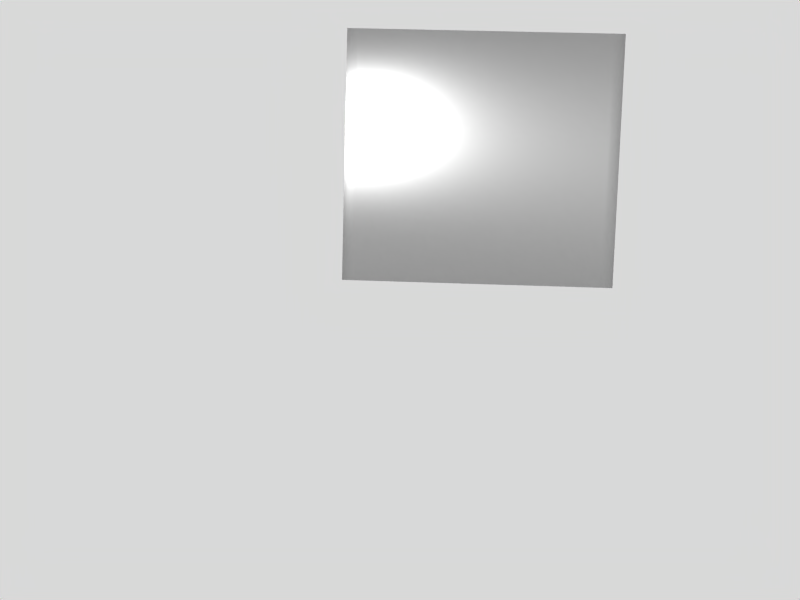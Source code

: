 # Source: paper_Test_Demo_floor.blend  (saved by Blender 2.62.0; exported with 4.5.12 LTS)
import bpy
from mathutils import Matrix  # noqa: F401  (used for matrix-valued properties, if any)

bpy.ops.wm.read_factory_settings(use_empty=True)
scene = bpy.context.scene
scene.name = 'Scene'

# ---- collections
col_collection_1 = bpy.data.collections.new('Collection 1'); scene.collection.children.link(col_collection_1)

# ---- materials (node trees are filled in below, after node groups)
mat_material = bpy.data.materials.new('Material')
mat_material.alpha_threshold = 0.0
mat_material.roughness = 0.5
mat_material.line_color = (0.0, 0.0, 0.0, 1.0)

# ---- material node trees

# ---- world
world_world = bpy.data.worlds.new('World'); scene.world = world_world
world_world.color = (0.85, 0.85, 0.85)
world_world.use_sun_shadow = False
world_world.sun_shadow_jitter_overblur = 0.0
world_world.cycles.sampling_method = 'MANUAL'
world_world.cycles.sample_map_resolution = 256

# ---- cameras
cam_camera_001 = bpy.data.cameras.new('Camera.001')
cam_camera_001.clip_end = 100.0
cam_camera_001.lens = 35.0
cam_camera_001.sensor_width = 32.0
cam_camera_001.sensor_height = 18.0
cam_camera_001.dof.focus_distance = 0.0
cam_camera_001.dof.aperture_fstop = 128.0

# ---- lights
light_spot = bpy.data.lights.new('Spot', 'POINT')
light_spot.transmission_factor = 0.0
light_spot.cutoff_distance = 30.0
light_spot.energy = 182.0
light_spot.shadow_buffer_clip_start = 1.001
light_spot.shadow_soft_size = 1.0
light_spot.shadow_maximum_resolution = 0.006
light_spot.use_absolute_resolution = True
light_spot.cycles.use_multiple_importance_sampling = False

# ---- meshes
me_plane = bpy.data.meshes.new('Plane')
me_plane.from_pydata([(-1.5, -0.0625, -1.371), (1.5, -0.0625, -1.371), (-0.5, -0.0625, -1.371), (0.5, -0.0625, -1.371), (-1.0, -0.0625, -1.371), (-1.798e-08, -0.0625, -1.371), (1.0, -0.0625, -1.371), (-1.25, -0.0625, -1.371), (-0.75, -0.0625, -1.371), (0.25, -0.0625, -1.371), (-0.25, -0.0625, -1.371), (1.25, -0.0625, -1.371), (0.75, -0.0625, -1.371), (-1.375, -0.0625, -1.371), (-1.125, -0.0625, -1.371), (-0.875, -0.0625, -1.371), (-0.625, -0.0625, -1.371), (0.125, -0.0625, -1.371), (0.375, -0.0625, -1.371), (-0.125, -0.0625, -1.371), (-0.375, -0.0625, -1.371), (1.375, -0.0625, -1.371), (1.125, -0.0625, -1.371), (0.875, -0.0625, -1.371), (0.625, -0.0625, -1.371), (-1.5, 0.0625, -1.371), (1.5, 0.0625, -1.371), (-0.5, 0.0625, -1.371), (0.5, 0.0625, -1.371), (-0.625, 0.0625, -1.371), (0.625, 0.0625, -1.371), (0.375, 0.0625, -1.371), (-1.125, 0.0625, -1.371), (-1.0, 0.0625, -1.371), (1.125, 0.0625, -1.371), (1.0, 0.0625, -1.371), (-0.125, 0.0625, -1.371), (1.157e-08, 0.0625, -1.371), (-1.25, 0.0625, -1.371), (-1.375, 0.0625, -1.371), (-0.75, 0.0625, -1.371), (-0.875, 0.0625, -1.371), (1.375, 0.0625, -1.371), (1.25, 0.0625, -1.371), (0.875, 0.0625, -1.371), (0.75, 0.0625, -1.371), (-0.25, 0.0625, -1.371), (-0.375, 0.0625, -1.371), (0.25, 0.0625, -1.371), (0.125, 0.0625, -1.371), (0.125, 0.0625, 1.371), (0.25, 0.0625, 1.371), (-0.375, 0.0625, 1.371), (-0.25, 0.0625, 1.371), (0.75, 0.0625, 1.371), (0.875, 0.0625, 1.371), (1.25, 0.0625, 1.371), (1.375, 0.0625, 1.371), (-0.875, 0.0625, 1.371), (-0.75, 0.0625, 1.371), (-1.375, 0.0625, 1.371), (-1.25, 0.0625, 1.371), (1.157e-08, 0.0625, 1.371), (-0.125, 0.0625, 1.371), (1.0, 0.0625, 1.371), (1.125, 0.0625, 1.371), (-1.0, 0.0625, 1.371), (-1.125, 0.0625, 1.371), (0.375, 0.0625, 1.371), (0.625, 0.0625, 1.371), (-0.625, 0.0625, 1.371), (0.5, 0.0625, 1.371), (-0.5, 0.0625, 1.371), (1.5, 0.0625, 1.371), (-1.5, 0.0625, 1.371), (0.625, -0.0625, 1.371), (0.875, -0.0625, 1.371), (1.125, -0.0625, 1.371), (1.375, -0.0625, 1.371), (-0.375, -0.0625, 1.371), (-0.125, -0.0625, 1.371), (0.375, -0.0625, 1.371), (0.125, -0.0625, 1.371), (-0.625, -0.0625, 1.371), (-0.875, -0.0625, 1.371), (-1.125, -0.0625, 1.371), (-1.375, -0.0625, 1.371), (0.75, -0.0625, 1.371), (1.25, -0.0625, 1.371), (-0.25, -0.0625, 1.371), (0.25, -0.0625, 1.371), (-0.75, -0.0625, 1.371), (-1.25, -0.0625, 1.371), (1.0, -0.0625, 1.371), (-1.798e-08, -0.0625, 1.371), (-1.0, -0.0625, 1.371), (0.5, -0.0625, 1.371), (-0.5, -0.0625, 1.371), (1.5, -0.0625, 1.371), (-1.5, -0.0625, 1.371)], [], [(2, 29, 27), (32, 14, 38), (7, 38, 14), (14, 32, 4), (38, 7, 39), (39, 13, 25), (0, 25, 13), (13, 39, 7), (33, 4, 32), (29, 16, 40), (8, 40, 16), (16, 29, 2), (40, 8, 41), (41, 15, 33), (4, 33, 15), (15, 41, 8), (43, 42, 11), (22, 6, 34), (34, 43, 22), (11, 22, 43), (21, 11, 42), (42, 26, 21), (1, 21, 26), (35, 34, 6), (45, 44, 12), (24, 3, 30), (30, 45, 24), (12, 24, 45), (23, 12, 44), (44, 35, 23), (6, 23, 35), (3, 28, 30), (3, 31, 28), (36, 19, 46), (10, 46, 19), (19, 36, 5), (46, 10, 47), (47, 20, 27), (2, 27, 20), (20, 47, 10), (37, 5, 36), (31, 18, 48), (9, 48, 18), (18, 31, 3), (48, 9, 49), (49, 17, 37), (5, 37, 17), (17, 49, 9), (49, 37, 62, 50), (48, 49, 50, 51), (31, 48, 51, 68), (37, 36, 63, 62), (47, 27, 72, 52), (46, 47, 52, 53), (36, 46, 53, 63), (28, 31, 68, 71), (30, 28, 71, 69), (35, 44, 55, 64), (45, 30, 69, 54), (44, 45, 54, 55), (34, 35, 64, 65), (26, 42, 57, 73), (43, 34, 65, 56), (42, 43, 56, 57), (41, 33, 66, 58), (40, 41, 58, 59), (29, 40, 59, 70), (33, 32, 67, 66), (39, 25, 74, 60), (38, 39, 60, 61), (32, 38, 61, 67), (27, 29, 70, 72), (1, 26, 73, 98), (25, 0, 99, 74), (24, 12, 87, 75), (3, 24, 75, 96), (12, 23, 76, 87), (23, 6, 93, 76), (22, 11, 88, 77), (6, 22, 77, 93), (11, 21, 78, 88), (21, 1, 98, 78), (20, 10, 89, 79), (2, 20, 79, 97), (10, 19, 80, 89), (19, 5, 94, 80), (9, 18, 81, 90), (18, 3, 96, 81), (17, 9, 90, 82), (5, 17, 82, 94), (8, 16, 83, 91), (16, 2, 97, 83), (15, 8, 91, 84), (4, 15, 84, 95), (7, 14, 85, 92), (14, 4, 95, 85), (13, 7, 92, 86), (0, 13, 86, 99), (72, 70, 97), (61, 85, 67), (85, 61, 92), (95, 67, 85), (60, 92, 61), (74, 86, 60), (86, 74, 99), (92, 60, 86), (67, 95, 66), (59, 83, 70), (83, 59, 91), (97, 70, 83), (58, 91, 59), (66, 84, 58), (84, 66, 95), (91, 58, 84), (88, 57, 56), (65, 93, 77), (77, 56, 65), (56, 77, 88), (57, 88, 78), (78, 73, 57), (73, 78, 98), (93, 65, 64), (87, 55, 54), (69, 96, 75), (75, 54, 69), (54, 75, 87), (55, 87, 76), (76, 64, 55), (64, 76, 93), (69, 71, 96), (71, 68, 96), (53, 80, 63), (80, 53, 89), (94, 63, 80), (52, 89, 53), (72, 79, 52), (79, 72, 97), (89, 52, 79), (63, 94, 62), (51, 81, 68), (81, 51, 90), (96, 68, 81), (50, 90, 51), (62, 82, 50), (82, 62, 94), (90, 50, 82)])
me_plane.polygons.foreach_set('use_smooth', [True] * 146)
_uv = me_plane.uv_layers.new(name='UVMap')
_uv.uv.foreach_set('vector', [0.6665, 0.01378, 0.7082, 0.07479, 0.6665, 0.0748, 0.8748, 0.07476, 0.8748, 0.01374, 0.9164, 0.07475, 0.9164, 0.01374, 0.9164, 0.07475, 0.8748, 0.01374, 0.8748, 0.01374, 0.8748, 0.07476, 0.8331, 0.01375, 0.9164, 0.07475, 0.9164, 0.01374, 0.9581, 0.07474, 0.9581, 0.07474, 0.9581, 0.01373, 0.9997, 0.07473, 0.9997, 0.01372, 0.9997, 0.07473, 0.9581, 0.01373, 0.9581, 0.01373, 0.9581, 0.07474, 0.9164, 0.01374, 0.8331, 0.07477, 0.8331, 0.01375, 0.8748, 0.07476, 0.7082, 0.07479, 0.7082, 0.01377, 0.7498, 0.07478, 0.7498, 0.01377, 0.7498, 0.07478, 0.7082, 0.01377, 0.7082, 0.01377, 0.7082, 0.07479, 0.6665, 0.01378, 0.7498, 0.07478, 0.7498, 0.01377, 0.7915, 0.07477, 0.7915, 0.07477, 0.7915, 0.01376, 0.8331, 0.07477, 0.8331, 0.01375, 0.8331, 0.07477, 0.7915, 0.01376, 0.7915, 0.01376, 0.7915, 0.07477, 0.7498, 0.01377, 0.08341, 0.07487, 0.04176, 0.07487, 0.08341, 0.01386, 0.1251, 0.01386, 0.1667, 0.01385, 0.1251, 0.07487, 0.1251, 0.07487, 0.08341, 0.07487, 0.1251, 0.01386, 0.08341, 0.01386, 0.1251, 0.01386, 0.08341, 0.07487, 0.04176, 0.01386, 0.08341, 0.01386, 0.04176, 0.07487, 0.04176, 0.07487, 0.0001139, 0.07487, 0.04176, 0.01386, 0.0001131, 0.01386, 0.04176, 0.01386, 0.0001139, 0.07487, 0.1667, 0.07487, 0.1251, 0.07487, 0.1667, 0.01385, 0.25, 0.07486, 0.2084, 0.07486, 0.25, 0.01385, 0.2917, 0.01384, 0.3333, 0.01384, 0.2917, 0.07486, 0.2917, 0.07486, 0.25, 0.07486, 0.2917, 0.01384, 0.25, 0.01385, 0.2917, 0.01384, 0.25, 0.07486, 0.2084, 0.01385, 0.25, 0.01385, 0.2084, 0.07486, 0.2084, 0.07486, 0.1667, 0.07487, 0.2084, 0.01385, 0.1667, 0.01385, 0.2084, 0.01385, 0.1667, 0.07487, 0.3333, 0.01384, 0.3333, 0.07485, 0.2917, 0.07486, 0.3333, 0.01384, 0.375, 0.07485, 0.3333, 0.07485, 0.5416, 0.07482, 0.5416, 0.0138, 0.5832, 0.07481, 0.5832, 0.0138, 0.5832, 0.07481, 0.5416, 0.0138, 0.5416, 0.0138, 0.5416, 0.07482, 0.4999, 0.01381, 0.5832, 0.07481, 0.5832, 0.0138, 0.6249, 0.07481, 0.6249, 0.07481, 0.6249, 0.01379, 0.6665, 0.0748, 0.6665, 0.01378, 0.6665, 0.0748, 0.6249, 0.01379, 0.6249, 0.01379, 0.6249, 0.07481, 0.5832, 0.0138, 0.4999, 0.07483, 0.4999, 0.01381, 0.5416, 0.07482, 0.375, 0.07485, 0.375, 0.01383, 0.4166, 0.07484, 0.4166, 0.01383, 0.4166, 0.07484, 0.375, 0.01383, 0.375, 0.01383, 0.375, 0.07485, 0.3333, 0.01384, 0.4166, 0.07484, 0.4166, 0.01383, 0.4583, 0.07483, 0.4583, 0.07483, 0.4583, 0.01382, 0.4999, 0.07483, 0.4999, 0.01381, 0.4999, 0.07483, 0.4583, 0.01382, 0.4583, 0.01382, 0.4583, 0.07483, 0.4166, 0.01383, 0.4583, 0.07483, 0.4583, 0.01382, 0.4999, 0.07483, 0.0, 1.0, 0.4166, 0.07484, 0.4166, 0.01383, 0.4583, 0.07483, 0.0, 1.0, 0.375, 0.07485, 0.375, 0.01383, 0.4166, 0.07484, 0.0, 1.0, 0.4999, 0.07483, 0.4999, 0.01381, 0.5416, 0.07482, 0.0, 1.0, 0.6249, 0.07481, 0.6249, 0.01379, 0.6665, 0.0748, 0.0, 1.0, 0.5832, 0.07481, 0.5832, 0.0138, 0.6249, 0.07481, 0.0, 1.0, 0.5416, 0.07482, 0.5416, 0.0138, 0.5832, 0.07481, 0.0, 1.0, 0.3333, 0.01384, 0.375, 0.07485, 0.3333, 0.07485, 0.0, 1.0, 0.3333, 0.01384, 0.3333, 0.07485, 0.2917, 0.07486, 0.0, 1.0, 0.2084, 0.07486, 0.1667, 0.07487, 0.2084, 0.01385, 0.0, 1.0, 0.2917, 0.07486, 0.25, 0.07486, 0.2917, 0.01384, 0.0, 1.0, 0.25, 0.07486, 0.2084, 0.07486, 0.25, 0.01385, 0.0, 1.0, 0.1667, 0.07487, 0.1251, 0.07487, 0.1667, 0.01385, 0.0, 1.0, 0.04176, 0.07487, 0.0001139, 0.07487, 0.04176, 0.01386, 0.0, 1.0, 0.1251, 0.07487, 0.08341, 0.07487, 0.1251, 0.01386, 0.0, 1.0, 0.08341, 0.07487, 0.04176, 0.07487, 0.08341, 0.01386, 0.0, 1.0, 0.7915, 0.07477, 0.7915, 0.01376, 0.8331, 0.07477, 0.0, 1.0, 0.7498, 0.07478, 0.7498, 0.01377, 0.7915, 0.07477, 0.0, 1.0, 0.7082, 0.07479, 0.7082, 0.01377, 0.7498, 0.07478, 0.0, 1.0, 0.8331, 0.07477, 0.8331, 0.01375, 0.8748, 0.07476, 0.0, 1.0, 0.9581, 0.07474, 0.9581, 0.01373, 0.9997, 0.07473, 0.0, 1.0, 0.9164, 0.07475, 0.9164, 0.01374, 0.9581, 0.07474, 0.0, 1.0, 0.8748, 0.07476, 0.8748, 0.01374, 0.9164, 0.07475, 0.0, 1.0, 0.6665, 0.01378, 0.7082, 0.07479, 0.6665, 0.0748, 0.0, 1.0, 0.0001131, 0.01386, 0.04176, 0.01386, 0.0001139, 0.07487, 0.0, 1.0, 0.9997, 0.01372, 0.9997, 0.07473, 0.9581, 0.01373, 0.0, 1.0, 0.25, 0.01385, 0.2917, 0.01384, 0.25, 0.07486, 0.0, 1.0, 0.2917, 0.01384, 0.3333, 0.01384, 0.2917, 0.07486, 0.0, 1.0, 0.2084, 0.01385, 0.25, 0.01385, 0.2084, 0.07486, 0.0, 1.0, 0.1667, 0.01385, 0.2084, 0.01385, 0.1667, 0.07487, 0.0, 1.0, 0.08341, 0.01386, 0.1251, 0.01386, 0.08341, 0.07487, 0.0, 1.0, 0.1251, 0.01386, 0.1667, 0.01385, 0.1251, 0.07487, 0.0, 1.0, 0.04176, 0.01386, 0.08341, 0.01386, 0.04176, 0.07487, 0.0, 1.0, 0.0001131, 0.01386, 0.04176, 0.01386, 0.0001139, 0.07487, 0.0, 1.0, 0.6249, 0.01379, 0.6249, 0.07481, 0.5832, 0.0138, 0.0, 1.0, 0.6665, 0.01378, 0.6665, 0.0748, 0.6249, 0.01379, 0.0, 1.0, 0.5832, 0.0138, 0.5832, 0.07481, 0.5416, 0.0138, 0.0, 1.0, 0.5416, 0.0138, 0.5416, 0.07482, 0.4999, 0.01381, 0.0, 1.0, 0.4166, 0.01383, 0.4166, 0.07484, 0.375, 0.01383, 0.0, 1.0, 0.375, 0.01383, 0.375, 0.07485, 0.3333, 0.01384, 0.0, 1.0, 0.4583, 0.01382, 0.4583, 0.07483, 0.4166, 0.01383, 0.0, 1.0, 0.4999, 0.01381, 0.4999, 0.07483, 0.4583, 0.01382, 0.0, 1.0, 0.7498, 0.01377, 0.7498, 0.07478, 0.7082, 0.01377, 0.0, 1.0, 0.7082, 0.01377, 0.7082, 0.07479, 0.6665, 0.01378, 0.0, 1.0, 0.7915, 0.01376, 0.7915, 0.07477, 0.7498, 0.01377, 0.0, 1.0, 0.8331, 0.01375, 0.8331, 0.07477, 0.7915, 0.01376, 0.0, 1.0, 0.9164, 0.01374, 0.9164, 0.07475, 0.8748, 0.01374, 0.0, 1.0, 0.8748, 0.01374, 0.8748, 0.07476, 0.8331, 0.01375, 0.0, 1.0, 0.9581, 0.01373, 0.9581, 0.07474, 0.9164, 0.01374, 0.0, 1.0, 0.9997, 0.01372, 0.9997, 0.07473, 0.9581, 0.01373, 0.0, 1.0, 0.6665, 0.01378, 0.7082, 0.07479, 0.6665, 0.0748, 0.8748, 0.07476, 0.8748, 0.01374, 0.9164, 0.07475, 0.9164, 0.01374, 0.9164, 0.07475, 0.8748, 0.01374, 0.8748, 0.01374, 0.8748, 0.07476, 0.8331, 0.01375, 0.9164, 0.07475, 0.9164, 0.01374, 0.9581, 0.07474, 0.9581, 0.07474, 0.9581, 0.01373, 0.9997, 0.07473, 0.9997, 0.01372, 0.9997, 0.07473, 0.9581, 0.01373, 0.9581, 0.01373, 0.9581, 0.07474, 0.9164, 0.01374, 0.8331, 0.07477, 0.8331, 0.01375, 0.8748, 0.07476, 0.7082, 0.07479, 0.7082, 0.01377, 0.7498, 0.07478, 0.7498, 0.01377, 0.7498, 0.07478, 0.7082, 0.01377, 0.7082, 0.01377, 0.7082, 0.07479, 0.6665, 0.01378, 0.7498, 0.07478, 0.7498, 0.01377, 0.7915, 0.07477, 0.7915, 0.07477, 0.7915, 0.01376, 0.8331, 0.07477, 0.8331, 0.01375, 0.8331, 0.07477, 0.7915, 0.01376, 0.7915, 0.01376, 0.7915, 0.07477, 0.7498, 0.01377, 0.08341, 0.07487, 0.04176, 0.07487, 0.08341, 0.01386, 0.1251, 0.01386, 0.1667, 0.01385, 0.1251, 0.07487, 0.1251, 0.07487, 0.08341, 0.07487, 0.1251, 0.01386, 0.08341, 0.01386, 0.1251, 0.01386, 0.08341, 0.07487, 0.04176, 0.01386, 0.08341, 0.01386, 0.04176, 0.07487, 0.04176, 0.07487, 0.0001139, 0.07487, 0.04176, 0.01386, 0.0001131, 0.01386, 0.04176, 0.01386, 0.0001139, 0.07487, 0.1667, 0.07487, 0.1251, 0.07487, 0.1667, 0.01385, 0.25, 0.07486, 0.2084, 0.07486, 0.25, 0.01385, 0.2917, 0.01384, 0.3333, 0.01384, 0.2917, 0.07486, 0.2917, 0.07486, 0.25, 0.07486, 0.2917, 0.01384, 0.25, 0.01385, 0.2917, 0.01384, 0.25, 0.07486, 0.2084, 0.01385, 0.25, 0.01385, 0.2084, 0.07486, 0.2084, 0.07486, 0.1667, 0.07487, 0.2084, 0.01385, 0.1667, 0.01385, 0.2084, 0.01385, 0.1667, 0.07487, 0.3333, 0.01384, 0.3333, 0.07485, 0.2917, 0.07486, 0.3333, 0.01384, 0.375, 0.07485, 0.3333, 0.07485, 0.5416, 0.07482, 0.5416, 0.0138, 0.5832, 0.07481, 0.5832, 0.0138, 0.5832, 0.07481, 0.5416, 0.0138, 0.5416, 0.0138, 0.5416, 0.07482, 0.4999, 0.01381, 0.5832, 0.07481, 0.5832, 0.0138, 0.6249, 0.07481, 0.6249, 0.07481, 0.6249, 0.01379, 0.6665, 0.0748, 0.6665, 0.01378, 0.6665, 0.0748, 0.6249, 0.01379, 0.6249, 0.01379, 0.6249, 0.07481, 0.5832, 0.0138, 0.4999, 0.07483, 0.4999, 0.01381, 0.5416, 0.07482, 0.375, 0.07485, 0.375, 0.01383, 0.4166, 0.07484, 0.4166, 0.01383, 0.4166, 0.07484, 0.375, 0.01383, 0.375, 0.01383, 0.375, 0.07485, 0.3333, 0.01384, 0.4166, 0.07484, 0.4166, 0.01383, 0.4583, 0.07483, 0.4583, 0.07483, 0.4583, 0.01382, 0.4999, 0.07483, 0.4999, 0.01381, 0.4999, 0.07483, 0.4583, 0.01382, 0.4583, 0.01382, 0.4583, 0.07483, 0.4166, 0.01383])
me_plane.materials.append(mat_material)
me_plane.use_remesh_preserve_volume = False
me_plane.use_remesh_preserve_attributes = False
me_plane.use_mirror_vertex_groups = False
me_plane.update()

# ---- objects
ob_plane = bpy.data.objects.new('Plane', me_plane)
ob_0_mainworldcamera = bpy.data.objects.new('0-MainWorldCamera', cam_camera_001)
ob_0_mainlamp = bpy.data.objects.new('0-MainLamp', light_spot)

# ---- transforms, parenting, visibility, modifiers, constraints
ob_plane.location = (1.364, -1.187, 1.988)
ob_plane.lineart.crease_threshold = 0.0
ob_0_mainworldcamera.location = (0.842, -10.97, 1.414)
ob_0_mainworldcamera.rotation_euler = (1.468, -0.02768, 0.03617)
ob_0_mainworldcamera.lineart.crease_threshold = 0.0
ob_0_mainlamp.location = (-0.02192, -1.352, 2.48)
ob_0_mainlamp.rotation_euler = (0.6503, 0.05522, 1.866)
ob_0_mainlamp.lock_rotations_4d = False
ob_0_mainlamp.empty_display_type = 'ARROWS'
ob_0_mainlamp.color = (0.0, 0.0, 0.0, 0.0)
ob_0_mainlamp.lineart.crease_threshold = 0.0

# ---- collection membership
col_collection_1.objects.link(ob_plane)
col_collection_1.objects.link(ob_0_mainworldcamera)
col_collection_1.objects.link(ob_0_mainlamp)

# ---- scene / render settings (as saved in the file)
scene.camera = ob_0_mainworldcamera
scene.frame_start = 1; scene.frame_end = 74; scene.frame_set(75)
scene.render.engine = 'BLENDER_EEVEE_NEXT'
scene.render.image_settings.file_format = 'JPEG'
scene.render.image_settings.color_mode = 'RGB'
scene.render.image_settings.compression = 90
scene.render.resolution_x = 800
scene.render.resolution_y = 600
scene.render.pixel_aspect_x = 100.0
scene.render.pixel_aspect_y = 100.0
scene.render.fps = 25
scene.render.dither_intensity = 0.0
scene.render.use_compositing = False
scene.render.use_sequencer = False
scene.render.bake_margin = 2
scene.render.bake_bias = 0.0
scene.render.use_stamp_time = False
scene.render.use_stamp_date = False
scene.render.use_stamp_frame = False
scene.render.use_stamp_camera = False
scene.render.use_stamp_scene = False
scene.render.use_stamp_filename = False
scene.render.use_stamp_render_time = False
scene.render.stamp_font_size = 0
scene.cycles.use_denoising = False
scene.cycles.samples = 10
scene.cycles.sampling_pattern = 'TABULATED_SOBOL'
scene.cycles.light_sampling_threshold = 0.0
scene.cycles.use_adaptive_sampling = False
scene.cycles.use_light_tree = False
scene.cycles.blur_glossy = 0.0
scene.cycles.volume_bounces = 1
scene.cycles.pixel_filter_type = 'GAUSSIAN'
scene.cycles.sample_clamp_indirect = 0.0
scene.view_settings.view_transform = 'Raw'
bpy.context.view_layer.update()
